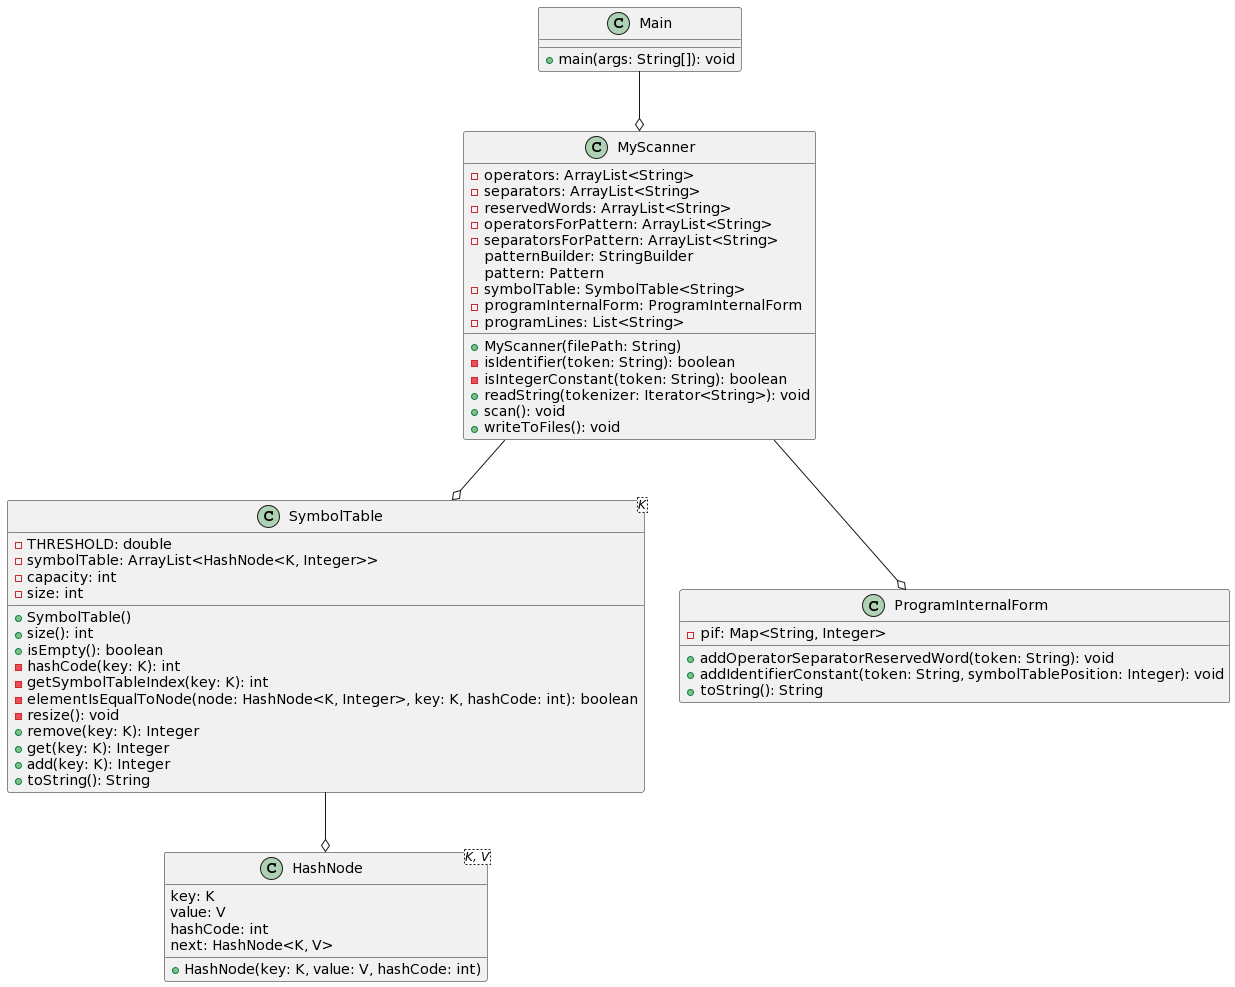

The diagram above was rendered by PlantUML. Its source (embedded in the PNG):
@startuml
class Main {
  +main(args: String[]): void
}

class HashNode<K, V> {
  key: K
  value: V
  hashCode: int
  next: HashNode<K, V>
  +HashNode(key: K, value: V, hashCode: int)
}

class SymbolTable<K> {
  -THRESHOLD: double
  -symbolTable: ArrayList<HashNode<K, Integer>>
  -capacity: int
  -size: int
  +SymbolTable()
  +size(): int
  +isEmpty(): boolean
  -hashCode(key: K): int
  -getSymbolTableIndex(key: K): int
  -elementIsEqualToNode(node: HashNode<K, Integer>, key: K, hashCode: int): boolean
  -resize(): void
  +remove(key: K): Integer
  +get(key: K): Integer
  +add(key: K): Integer
  +toString(): String
}

class ProgramInternalForm {
  -pif: Map<String, Integer>
  +addOperatorSeparatorReservedWord(token: String): void
  +addIdentifierConstant(token: String, symbolTablePosition: Integer): void
  +toString(): String
}

class MyScanner {
  -operators: ArrayList<String>
  -separators: ArrayList<String>
  -reservedWords: ArrayList<String>
  -operatorsForPattern: ArrayList<String>
  -separatorsForPattern: ArrayList<String>
  patternBuilder: StringBuilder
  pattern: Pattern
  -symbolTable: SymbolTable<String>
  -programInternalForm: ProgramInternalForm
  -programLines: List<String>
  +MyScanner(filePath: String)
  -isIdentifier(token: String): boolean
  -isIntegerConstant(token: String): boolean
  +readString(tokenizer: Iterator<String>): void
  +scan(): void
  +writeToFiles(): void
}

Main --o MyScanner
SymbolTable --o HashNode
MyScanner --o ProgramInternalForm
MyScanner --o SymbolTable
@enduml